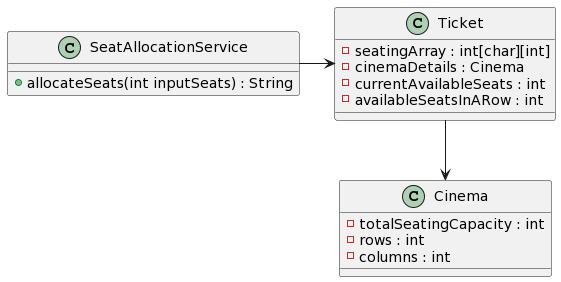

The diagram above was rendered by PlantUML. Its source (embedded in the PNG):
@startuml
class Cinema {
- totalSeatingCapacity : int
- rows : int
- columns : int
}
class Ticket {
- seatingArray : int[char][int]
- cinemaDetails : Cinema
- currentAvailableSeats : int
-availableSeatsInARow : int
}
Ticket --> Cinema
SeatAllocationService -> Ticket
class SeatAllocationService {
+ allocateSeats(int inputSeats) : String
}
@enduml